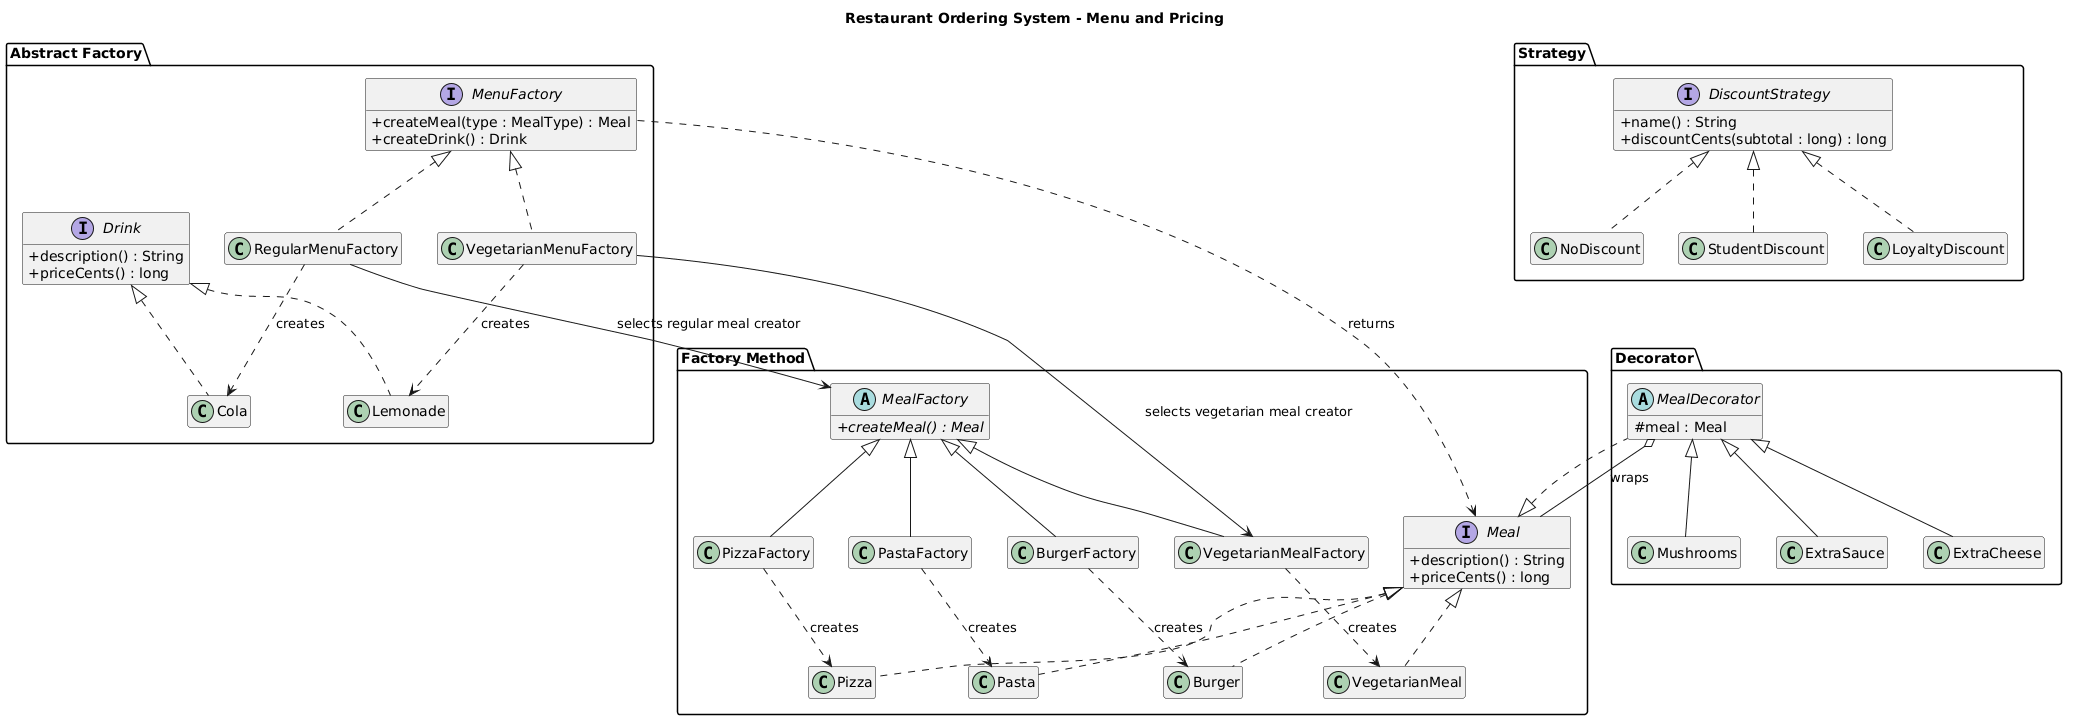

The diagram above was rendered by PlantUML. Its source (embedded in the PNG):
@startuml
title Restaurant Ordering System - Menu and Pricing
skinparam classAttributeIconSize 0
hide empty members

package "Abstract Factory" {
    interface MenuFactory {
        +createMeal(type : MealType) : Meal
        +createDrink() : Drink
    }

    class RegularMenuFactory
    class VegetarianMenuFactory

    interface Drink {
        +description() : String
        +priceCents() : long
    }

    class Cola
    class Lemonade

    MenuFactory <|.. RegularMenuFactory
    MenuFactory <|.. VegetarianMenuFactory
    Drink <|.. Cola
    Drink <|.. Lemonade
    RegularMenuFactory ..> Cola : creates
    VegetarianMenuFactory ..> Lemonade : creates
}

package "Factory Method" {
    interface Meal {
        +description() : String
        +priceCents() : long
    }

    abstract class MealFactory {
        {abstract} +createMeal() : Meal
    }

    class PizzaFactory
    class BurgerFactory
    class PastaFactory
    class VegetarianMealFactory

    class Pizza
    class Burger
    class Pasta
    class VegetarianMeal

    MealFactory <|-- PizzaFactory
    MealFactory <|-- BurgerFactory
    MealFactory <|-- PastaFactory
    MealFactory <|-- VegetarianMealFactory

    Meal <|.. Pizza
    Meal <|.. Burger
    Meal <|.. Pasta
    Meal <|.. VegetarianMeal

    PizzaFactory ..> Pizza : creates
    BurgerFactory ..> Burger : creates
    PastaFactory ..> Pasta : creates
    VegetarianMealFactory ..> VegetarianMeal : creates
}

package "Decorator" {
    abstract class MealDecorator {
        #meal : Meal
    }

    class ExtraCheese
    class Mushrooms
    class ExtraSauce

    MealDecorator <|-- ExtraCheese
    MealDecorator <|-- Mushrooms
    MealDecorator <|-- ExtraSauce
}

package "Strategy" {
    interface DiscountStrategy {
        +name() : String
        +discountCents(subtotal : long) : long
    }

    class NoDiscount
    class StudentDiscount
    class LoyaltyDiscount

    DiscountStrategy <|.. NoDiscount
    DiscountStrategy <|.. StudentDiscount
    DiscountStrategy <|.. LoyaltyDiscount
}

MenuFactory ..> Meal : returns
RegularMenuFactory --> MealFactory : selects regular meal creator
VegetarianMenuFactory --> VegetarianMealFactory : selects vegetarian meal creator
Meal <|.. MealDecorator
MealDecorator o-- Meal : wraps
@enduml